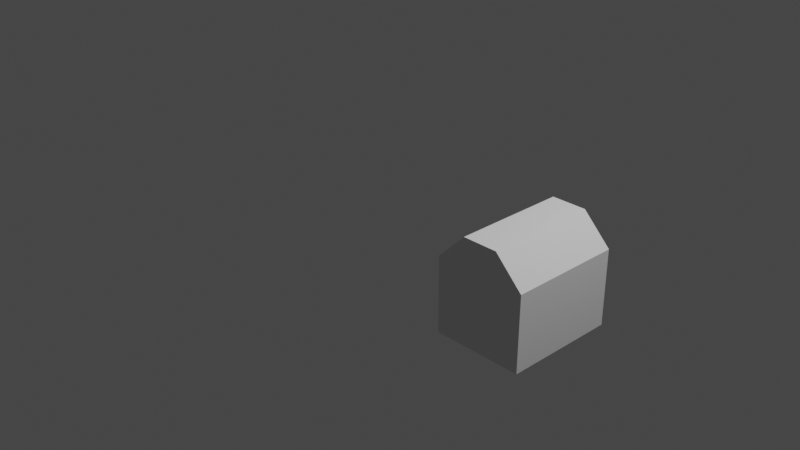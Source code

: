 # Source: SegundaEntrega.blend  (saved by Blender 3.4.6; exported with 4.5.12 LTS)
import bpy
from mathutils import Matrix  # noqa: F401  (used for matrix-valued properties, if any)

bpy.ops.wm.read_factory_settings(use_empty=True)
scene = bpy.context.scene
scene.name = 'Scene'

# ---- collections
col_collection = bpy.data.collections.new('Collection'); scene.collection.children.link(col_collection)

# ---- world
world_world = bpy.data.worlds.new('World'); scene.world = world_world
world_world.use_nodes = True; world_world.node_tree.nodes.clear()
_N = world_world.node_tree.nodes; _L = world_world.node_tree.links
n0 = _N.new('ShaderNodeOutputWorld'); n0.name = 'World Output'; n0.location = (300, 300)
n1 = _N.new('ShaderNodeBackground'); n1.name = 'Background'; n1.location = (10, 300)
n1.inputs[0].default_value = (0.05088, 0.05088, 0.05088, 1.0)
_L.new(n1.outputs[0], n0.inputs[0])
n0.is_active_output = True
world_world.color = (0.05088, 0.05088, 0.05088)
world_world.use_sun_shadow = False
world_world.sun_shadow_jitter_overblur = 0.0

# ---- cameras
cam_camera = bpy.data.cameras.new('Camera')
cam_camera.clip_end = 100.0
cam_camera.ortho_scale = 7.314

# ---- lights
light_light = bpy.data.lights.new('Light', 'POINT')
light_light.transmission_factor = 0.0
light_light.energy = 1000.0
light_light.shadow_soft_size = 0.1
light_light.shadow_maximum_resolution = 0.006
light_light.use_absolute_resolution = True

# ---- meshes
me_cylinder = bpy.data.meshes.new('Cylinder')
me_cylinder.from_pydata([(5.942, -0.8085, -1.0), (5.942, -0.8085, 1.0), (6.53, -0.9995, -1.0), (6.53, -0.9995, 1.0), (6.851, -1.628, -1.0), (6.851, -1.628, 1.0), (6.431, -2.889, -1.0), (6.431, -2.889, 1.0), (4.906, -2.395, -1.0), (4.906, -2.395, 1.0), (5.312, -1.128, -1.0), (5.312, -1.128, 1.0)], [], [(0, 1, 3, 2), (2, 3, 5, 4), (2, 4, 6, 8, 10, 0), (1, 11, 9, 7, 5, 3), (4, 5, 7, 6), (8, 9, 11, 10), (10, 11, 1, 0)])
_uv = me_cylinder.uv_layers.new(name='UVMap')
_uv.uv.foreach_set('vector', [1.0, 0.5, 1.0, 1.0, 0.9, 1.0, 0.9, 0.5, 0.9, 0.5, 0.9, 1.0, 0.8, 1.0, 0.8, 0.5, 0.8911, 0.4442, 0.9783, 0.3242, 0.9783, 0.1758, 0.5217, 0.3242, 0.6089, 0.4442, 0.75, 0.49, 0.25, 0.49, 0.1089, 0.4442, 0.02175, 0.3242, 0.4783, 0.1758, 0.4783, 0.3242, 0.3911, 0.4442, 0.8, 0.5, 0.8, 1.0, 0.7, 1.0, 0.7, 0.5, 0.2, 0.5, 0.2, 1.0, 0.1, 1.0, 0.1, 0.5, 0.1, 0.5, 0.1, 1.0, -7.451e-08, 1.0, -7.451e-08, 0.5])
me_cylinder.update()
me_cylinder_001 = bpy.data.meshes.new('Cylinder.001')
me_cylinder_001.from_pydata([(3.775, 0.0, 1.0), (3.775, 1.0, -1.995), (3.775, 1.0, 1.0), (4.482, 0.7071, -1.995), (4.482, 0.7071, 1.0), (4.775, 0.0, -1.995), (4.775, 0.0, 1.0), (4.482, -0.7071, -1.995), (4.482, -0.7071, 1.0), (3.775, -1.0, -1.995), (3.775, -1.0, 1.0), (3.068, -0.7071, -1.995), (3.068, -0.7071, 1.0), (2.775, 0.0, -1.995), (2.775, 0.0, 1.0), (3.068, 0.7071, -1.995), (3.068, 0.7071, 1.0), (6.024, -3.774e-06, 1.707), (5.794, 0.3972, 1.707), (5.335, 0.3972, 1.707), (5.106, -3.774e-06, 1.707), (5.335, -0.3972, 1.707), (5.794, -0.3972, 1.707), (4.877, -3.88e-06, 0.9123), (4.762, 0.3972, 0.9918), (4.533, 0.3972, 1.151), (4.418, -3.785e-06, 1.23), (4.533, -0.3972, 1.151), (4.762, -0.3972, 0.9918), (2.583, -3.88e-06, 0.9123), (2.698, 0.3972, 0.9918), (2.927, 0.3972, 1.151), (3.042, -3.785e-06, 1.23), (2.927, -0.3972, 1.151), (2.698, -0.3972, 0.9918), (1.437, -3.774e-06, 1.707), (1.666, 0.3972, 1.707), (2.125, 0.3972, 1.707), (2.354, -3.774e-06, 1.707), (2.125, -0.3972, 1.707), (1.666, -0.3972, 1.707), (2.583, -3.691e-06, 2.501), (2.698, 0.3972, 2.422), (2.927, 0.3972, 2.263), (3.042, -3.691e-06, 2.183), (2.927, -0.3972, 2.263), (2.698, -0.3972, 2.422), (4.877, -3.691e-06, 2.501), (4.762, 0.3972, 2.422), (4.533, 0.3972, 2.263), (4.418, -3.691e-06, 2.183), (4.533, -0.3972, 2.263), (4.762, -0.3972, 2.422), (0.1603, 0.5372, 0.3632), (-0.1123, 0.9304, 0.3651), (-0.4847, 1.074, 0.3676), (-0.8571, 0.9304, 0.3701), (-1.13, 0.5372, 0.372), (0.1534, 0.2686, 0.2022), (-0.1242, 0.4652, 0.08622), (-0.4984, 0.5372, 0.0456), (-0.8689, 0.4652, 0.09127), (-1.137, 0.2686, 0.211), (0.1534, -0.2686, 0.2022), (-0.1242, -0.4652, 0.08622), (-0.4984, -0.5372, 0.0456), (-0.8689, -0.4652, 0.09127), (-1.137, -0.2686, 0.211), (0.1603, -0.5372, 0.3632), (-0.1123, -0.9304, 0.3651), (-0.4847, -1.074, 0.3676), (-0.8571, -0.9304, 0.3701), (-1.13, -0.5372, 0.372), (0.1671, -0.2686, 0.5242), (-0.1005, -0.4652, 0.644), (-0.4711, -0.5372, 0.6896), (-0.8453, -0.4652, 0.649), (-1.123, -0.2686, 0.533), (0.1671, 0.2686, 0.5242), (-0.1005, 0.4652, 0.644), (-0.4711, 0.5372, 0.6896), (-0.8453, 0.4652, 0.649), (-1.123, 0.2686, 0.533), (-1.229, -3.988e-07, 0.3727), (8.843, 0.5372, 0.3546), (8.57, 0.9304, 0.3564), (8.198, 1.074, 0.359), (7.826, 0.9304, 0.3615), (7.553, 0.5372, 0.3633), (8.836, 0.2686, 0.1936), (8.558, 0.4652, 0.07757), (8.184, 0.5372, 0.03695), (7.814, 0.4652, 0.08262), (7.546, 0.2686, 0.2023), (8.836, -0.2686, 0.1936), (8.558, -0.4652, 0.07757), (8.184, -0.5372, 0.03695), (7.814, -0.4652, 0.08262), (7.546, -0.2686, 0.2023), (8.843, -0.5372, 0.3546), (8.57, -0.9304, 0.3564), (8.198, -1.074, 0.359), (7.826, -0.9304, 0.3615), (7.553, -0.5372, 0.3633), (8.943, -1.038e-07, 0.3539), (8.85, -0.2686, 0.5156), (8.582, -0.4652, 0.6353), (8.212, -0.5372, 0.681), (7.837, -0.4652, 0.6404), (7.56, -0.2686, 0.5243), (8.85, 0.2686, 0.5156), (8.582, 0.4652, 0.6353), (8.212, 0.5372, 0.681), (7.837, 0.4652, 0.6404), (7.56, 0.2686, 0.5243), (3.775, -5.413e-09, -3.884), (3.775, 1.363, -1.995), (7.427, 0.964, -1.995), (8.94, -5.413e-09, -1.995), (7.427, -0.964, -1.995), (3.775, -1.363, -1.995), (0.1232, -0.964, -1.995), (-1.389, -5.413e-09, -1.995), (0.1232, 0.964, -1.995), (0.9914, -0.482, -2.501), (0.9914, 0.482, -2.501), (6.559, -0.482, -2.501), (6.559, 0.482, -2.501), (3.775, 0.6816, -2.501), (7.712, -5.413e-09, -2.501), (3.775, -0.6816, -2.501), (-0.1617, -5.413e-09, -2.501), (1.046, -0.723, -2.315), (1.046, 0.723, -2.315), (6.504, -0.723, -2.315), (6.504, 0.723, -2.315), (2.873, -7.105e-09, -3.412), (4.678, -7.105e-09, -3.412), (3.137, -0.2299, -3.412), (3.137, 0.2299, -3.412), (1.545, -7.631e-09, -3.141), (4.413, 0.2299, -3.412), (4.413, -0.2299, -3.412), (6.005, -7.631e-09, -3.141), (24.79, 2.09e-06, -2.367), (22.84, 7.47e-07, -3.421), (23.59, 2.362e-07, -2.743), (25.81, 1.782e-06, -1.934), (28.65, 1.64e-06, -1.213), (29.39, 1.526e-06, -0.6228), (29.78, 1.55e-06, -0.693), (29.76, 1.392e-06, -0.2224), (28.58, 1.444e-06, -0.377), (28.88, 1.47e-06, -0.4542), (28.16, 1.557e-06, -0.7141), (27.14, 1.623e-06, -1.147), (25.77, 1.654e-06, -1.238), (24.47, 1.654e-06, -1.12), (23.63, 1.604e-06, -0.8545), (20.89, 7.132e-07, -2.367), (22.09, 2.451e-06, -2.743), (19.87, 1.223e-06, -1.934), (16.95, 1.429e-06, -1.213), (16.29, 1.684e-06, -0.6228), (15.9, 1.695e-06, -0.693), (15.92, 1.851e-06, -0.2224), (17.1, 1.696e-06, -0.377), (16.8, 1.696e-06, -0.4542), (17.52, 1.546e-06, -0.7141), (18.54, 1.391e-06, -1.147), (19.91, 1.241e-06, -1.238), (21.21, 1.127e-06, -1.12), (22.05, 1.103e-06, -0.8545), (4.426, 2.671e-06, -3.452), (3.799, -1.38e-06, -3.862), (9.455, 2.129e-06, -1.836), (8.968, 2.246e-06, -2.186), (8.337, 2.329e-06, -2.432), (7.363, 2.429e-06, -2.73), (5.558, 2.573e-06, -3.16), (10.05, 2.193e-06, -2.027), (10.45, 2.011e-06, -1.487), (10.4, 1.787e-06, -0.8189), (9.073, 1.891e-06, -1.129), (8.118, 2.034e-06, -1.554), (8.571, 2.068e-06, -1.655), (7.974, 2.157e-06, -1.922), (7.043, 2.233e-06, -2.146), (6.076, 2.247e-06, -2.189), (5.252, 2.202e-06, -2.056), (4.524, 2.06e-06, -1.631), (3.173, 1.022e-06, -3.452), (-1.856, 2.005e-06, -1.836), (-1.369, 1.845e-06, -2.186), (-0.7386, 1.707e-06, -2.432), (0.2357, 1.522e-06, -2.73), (2.041, 1.22e-06, -3.16), (-2.453, 1.993e-06, -2.027), (-2.847, 2.209e-06, -1.487), (-2.799, 2.429e-06, -0.8189), (-1.474, 2.209e-06, -1.129), (-0.5189, 1.983e-06, -1.554), (-0.9727, 1.989e-06, -1.655), (-0.3756, 1.847e-06, -1.922), (0.5557, 1.69e-06, -2.146), (1.523, 1.591e-06, -2.189), (2.347, 1.564e-06, -2.056), (3.075, 1.643e-06, -1.631)], [(174, 173), (176, 175), (177, 176), (178, 177), (179, 178), (173, 179), (175, 180), (180, 181), (181, 182), (182, 183), (183, 184), (184, 185), (185, 186), (186, 187), (187, 188), (188, 189), (189, 190), (193, 192), (194, 193), (195, 194), (196, 195), (191, 196), (192, 197), (197, 198), (198, 199), (199, 200), (200, 201), (201, 202), (202, 203), (203, 204), (204, 205), (205, 206), (206, 207), (174, 191)], [(15, 1, 116, 123), (0, 4, 2), (1, 2, 4, 3), (11, 13, 122, 121), (0, 6, 4), (3, 4, 6, 5), (3, 5, 118, 117), (0, 8, 6), (5, 6, 8, 7), (1, 3, 117, 116), (0, 10, 8), (7, 8, 10, 9), (9, 11, 121, 120), (0, 12, 10), (9, 10, 12, 11), (7, 9, 120, 119), (0, 14, 12), (11, 12, 14, 13), (13, 15, 123, 122), (0, 16, 14), (13, 14, 16, 15), (5, 7, 119, 118), (0, 2, 16), (15, 16, 2, 1), (17, 23, 24, 18), (18, 24, 25, 19), (19, 25, 26, 20), (20, 26, 27, 21), (21, 27, 28, 22), (22, 28, 23, 17), (23, 29, 30, 24), (24, 30, 31, 25), (25, 31, 32, 26), (26, 32, 33, 27), (27, 33, 34, 28), (28, 34, 29, 23), (29, 35, 36, 30), (30, 36, 37, 31), (31, 37, 38, 32), (32, 38, 39, 33), (33, 39, 40, 34), (34, 40, 35, 29), (35, 41, 42, 36), (36, 42, 43, 37), (37, 43, 44, 38), (38, 44, 45, 39), (39, 45, 46, 40), (40, 46, 41, 35), (41, 47, 48, 42), (42, 48, 49, 43), (43, 49, 50, 44), (44, 50, 51, 45), (45, 51, 52, 46), (46, 52, 47, 41), (47, 17, 18, 48), (48, 18, 19, 49), (49, 19, 20, 50), (50, 20, 21, 51), (51, 21, 22, 52), (52, 22, 17, 47), (57, 56, 61, 62), (55, 54, 59, 60), (83, 57, 62), (56, 55, 60, 61), (54, 53, 58, 59), (83, 62, 67), (61, 60, 65, 66), (59, 58, 63, 64), (62, 61, 66, 67), (60, 59, 64, 65), (83, 67, 72), (66, 65, 70, 71), (64, 63, 68, 69), (67, 66, 71, 72), (65, 64, 69, 70), (83, 72, 77), (71, 70, 75, 76), (69, 68, 73, 74), (72, 71, 76, 77), (70, 69, 74, 75), (76, 75, 80, 81), (74, 73, 78, 79), (77, 76, 81, 82), (75, 74, 79, 80), (83, 77, 82), (79, 78, 53, 54), (82, 81, 56, 57), (80, 79, 54, 55), (83, 82, 57), (81, 80, 55, 56), (88, 87, 92, 93), (86, 85, 90, 91), (84, 104, 89), (87, 86, 91, 92), (85, 84, 89, 90), (92, 91, 96, 97), (90, 89, 94, 95), (93, 92, 97, 98), (91, 90, 95, 96), (89, 104, 94), (97, 96, 101, 102), (95, 94, 99, 100), (98, 97, 102, 103), (96, 95, 100, 101), (94, 104, 99), (102, 101, 107, 108), (100, 99, 105, 106), (103, 102, 108, 109), (101, 100, 106, 107), (99, 104, 105), (108, 107, 112, 113), (106, 105, 110, 111), (109, 108, 113, 114), (107, 106, 111, 112), (105, 104, 110), (111, 110, 84, 85), (114, 113, 87, 88), (112, 111, 85, 86), (110, 104, 84), (113, 112, 86, 87), (73, 68, 103, 109), (63, 98, 103, 68), (58, 93, 98, 63), (93, 58, 53, 88), (114, 78, 53, 88), (109, 73, 78, 114), (128, 116, 117, 135), (129, 135, 117, 118), (129, 118, 119, 134), (130, 134, 119, 120), (130, 120, 121, 132), (131, 132, 121, 122), (131, 122, 123, 133), (128, 133, 123, 116), (125, 133, 128), (131, 133, 125), (124, 132, 131), (130, 132, 124), (126, 134, 130), (129, 134, 126), (127, 135, 129), (128, 135, 127), (138, 124, 131, 140), (139, 140, 131, 125), (142, 143, 129, 126), (141, 127, 129, 143), (115, 130, 124, 138), (115, 142, 126, 130), (115, 128, 127, 141), (115, 139, 125, 128), (136, 140, 139), (138, 140, 136), (141, 143, 137), (137, 143, 142), (115, 137, 142), (115, 141, 137), (115, 138, 136), (115, 136, 139), (144, 146, 145, 160, 159, 161, 162, 163, 164, 165, 166, 167, 168, 169, 170, 171, 172, 158, 157, 156, 155, 154, 153, 152, 151, 150, 149, 148, 147)])
_uv = me_cylinder_001.uv_layers.new(name='UVMap')
_uv.uv.foreach_set('vector', [0.125, 0.5, 0.0, 0.5, 0.0, 0.5, 0.125, 0.5, 0.25, 0.25, 0.4197, 0.4197, 0.25, 0.49, 1.0, 0.5, 1.0, 1.0, 0.875, 1.0, 0.875, 0.5, 0.375, 0.5, 0.25, 0.5, 0.25, 0.5, 0.375, 0.5, 0.25, 0.25, 0.49, 0.25, 0.4197, 0.4197, 0.875, 0.5, 0.875, 1.0, 0.75, 1.0, 0.75, 0.5, 0.875, 0.5, 0.75, 0.5, 0.75, 0.5, 0.875, 0.5, 0.25, 0.25, 0.4197, 0.08029, 0.49, 0.25, 0.75, 0.5, 0.75, 1.0, 0.625, 1.0, 0.625, 0.5, 1.0, 0.5, 0.875, 0.5, 0.875, 0.5, 1.0, 0.5, 0.25, 0.25, 0.25, 0.01, 0.4197, 0.08029, 0.625, 0.5, 0.625, 1.0, 0.5, 1.0, 0.5, 0.5, 0.5, 0.5, 0.375, 0.5, 0.375, 0.5, 0.5, 0.5, 0.25, 0.25, 0.08029, 0.08029, 0.25, 0.01, 0.5, 0.5, 0.5, 1.0, 0.375, 1.0, 0.375, 0.5, 0.625, 0.5, 0.5, 0.5, 0.5, 0.5, 0.625, 0.5, 0.25, 0.25, 0.01, 0.25, 0.08029, 0.08029, 0.375, 0.5, 0.375, 1.0, 0.25, 1.0, 0.25, 0.5, 0.25, 0.5, 0.125, 0.5, 0.125, 0.5, 0.25, 0.5, 0.25, 0.25, 0.08029, 0.4197, 0.01, 0.25, 0.25, 0.5, 0.25, 1.0, 0.125, 1.0, 0.125, 0.5, 0.75, 0.5, 0.625, 0.5, 0.625, 0.5, 0.75, 0.5, 0.25, 0.25, 0.25, 0.49, 0.08029, 0.4197, 0.125, 0.5, 0.125, 1.0, 0.0, 1.0, 0.0, 0.5, 0.5, 0.5, 0.6667, 0.5, 0.6667, 0.6667, 0.5, 0.6667, 0.5, 0.6667, 0.6667, 0.6667, 0.6667, 0.8333, 0.5, 0.8333, 0.5, 0.8333, 0.6667, 0.8333, 0.6667, 1.0, 0.5, 1.0, 0.5, -1.11e-16, 0.6667, -1.11e-16, 0.6667, 0.1667, 0.5, 0.1667, 0.5, 0.1667, 0.6667, 0.1667, 0.6667, 0.3333, 0.5, 0.3333, 0.5, 0.3333, 0.6667, 0.3333, 0.6667, 0.5, 0.5, 0.5, 0.6667, 0.5, 0.8333, 0.5, 0.8333, 0.6667, 0.6667, 0.6667, 0.6667, 0.6667, 0.8333, 0.6667, 0.8333, 0.8333, 0.6667, 0.8333, 0.6667, 0.8333, 0.8333, 0.8333, 0.8333, 1.0, 0.6667, 1.0, 0.6667, -1.11e-16, 0.8333, -1.11e-16, 0.8333, 0.1667, 0.6667, 0.1667, 0.6667, 0.1667, 0.8333, 0.1667, 0.8333, 0.3333, 0.6667, 0.3333, 0.6667, 0.3333, 0.8333, 0.3333, 0.8333, 0.5, 0.6667, 0.5, 0.8333, 0.5, 1.0, 0.5, 1.0, 0.6667, 0.8333, 0.6667, 0.8333, 0.6667, 1.0, 0.6667, 1.0, 0.8333, 0.8333, 0.8333, 0.8333, 0.8333, 1.0, 0.8333, 1.0, 1.0, 0.8333, 1.0, 0.8333, -1.11e-16, 1.0, -1.11e-16, 1.0, 0.1667, 0.8333, 0.1667, 0.8333, 0.1667, 1.0, 0.1667, 1.0, 0.3333, 0.8333, 0.3333, 0.8333, 0.3333, 1.0, 0.3333, 1.0, 0.5, 0.8333, 0.5, -1.11e-16, 0.5, 0.1667, 0.5, 0.1667, 0.6667, -1.11e-16, 0.6667, -1.11e-16, 0.6667, 0.1667, 0.6667, 0.1667, 0.8333, -1.11e-16, 0.8333, -1.11e-16, 0.8333, 0.1667, 0.8333, 0.1667, 1.0, -1.11e-16, 1.0, -1.11e-16, -1.11e-16, 0.1667, -1.11e-16, 0.1667, 0.1667, -1.11e-16, 0.1667, -1.11e-16, 0.1667, 0.1667, 0.1667, 0.1667, 0.3333, -1.11e-16, 0.3333, -1.11e-16, 0.3333, 0.1667, 0.3333, 0.1667, 0.5, -1.11e-16, 0.5, 0.1667, 0.5, 0.3333, 0.5, 0.3333, 0.6667, 0.1667, 0.6667, 0.1667, 0.6667, 0.3333, 0.6667, 0.3333, 0.8333, 0.1667, 0.8333, 0.1667, 0.8333, 0.3333, 0.8333, 0.3333, 1.0, 0.1667, 1.0, 0.1667, -1.11e-16, 0.3333, -1.11e-16, 0.3333, 0.1667, 0.1667, 0.1667, 0.1667, 0.1667, 0.3333, 0.1667, 0.3333, 0.3333, 0.1667, 0.3333, 0.1667, 0.3333, 0.3333, 0.3333, 0.3333, 0.5, 0.1667, 0.5, 0.3333, 0.5, 0.5, 0.5, 0.5, 0.6667, 0.3333, 0.6667, 0.3333, 0.6667, 0.5, 0.6667, 0.5, 0.8333, 0.3333, 0.8333, 0.3333, 0.8333, 0.5, 0.8333, 0.5, 1.0, 0.3333, 1.0, 0.3333, -1.11e-16, 0.5, -1.11e-16, 0.5, 0.1667, 0.3333, 0.1667, 0.3333, 0.1667, 0.5, 0.1667, 0.5, 0.3333, 0.3333, 0.3333, 0.3333, 0.3333, 0.5, 0.3333, 0.5, 0.5, 0.3333, 0.5, 0.6667, 0.1667, 0.6667, 0.3333, 0.5, 0.3333, 0.5, 0.1667, 0.6667, 0.5, 0.6667, 0.6667, 0.5, 0.6667, 0.5, 0.5, 0.5833, 0.0, 0.6667, 0.1667, 0.5, 0.1667, 0.6667, 0.3333, 0.6667, 0.5, 0.5, 0.5, 0.5, 0.3333, 0.6667, 0.6667, 0.6667, 0.8333, 0.5, 0.8333, 0.5, 0.6667, 0.4167, 0.0, 0.5, 0.1667, 0.3333, 0.1667, 0.5, 0.3333, 0.5, 0.5, 0.3333, 0.5, 0.3333, 0.3333, 0.5, 0.6667, 0.5, 0.8333, 0.3333, 0.8333, 0.3333, 0.6667, 0.5, 0.1667, 0.5, 0.3333, 0.3333, 0.3333, 0.3333, 0.1667, 0.5, 0.5, 0.5, 0.6667, 0.3333, 0.6667, 0.3333, 0.5, 0.25, 0.0, 0.3333, 0.1667, 0.1667, 0.1667, 0.3333, 0.3333, 0.3333, 0.5, 0.1667, 0.5, 0.1667, 0.3333, 0.3333, 0.6667, 0.3333, 0.8333, 0.1667, 0.8333, 0.1667, 0.6667, 0.3333, 0.1667, 0.3333, 0.3333, 0.1667, 0.3333, 0.1667, 0.1667, 0.3333, 0.5, 0.3333, 0.6667, 0.1667, 0.6667, 0.1667, 0.5, 0.08333, 0.0, 0.1667, 0.1667, 0.0, 0.1667, 0.1667, 0.3333, 0.1667, 0.5, 0.0, 0.5, 0.0, 0.3333, 0.1667, 0.6667, 0.1667, 0.8333, 0.0, 0.8333, 0.0, 0.6667, 0.1667, 0.1667, 0.1667, 0.3333, 0.0, 0.3333, 0.0, 0.1667, 0.1667, 0.5, 0.1667, 0.6667, 0.0, 0.6667, 0.0, 0.5, 1.0, 0.3333, 1.0, 0.5, 0.8333, 0.5, 0.8333, 0.3333, 1.0, 0.6667, 1.0, 0.8333, 0.8333, 0.8333, 0.8333, 0.6667, 1.0, 0.1667, 1.0, 0.3333, 0.8333, 0.3333, 0.8333, 0.1667, 1.0, 0.5, 1.0, 0.6667, 0.8333, 0.6667, 0.8333, 0.5, 0.9167, 0.0, 1.0, 0.1667, 0.8333, 0.1667, 0.8333, 0.6667, 0.8333, 0.8333, 0.6667, 0.8333, 0.6667, 0.6667, 0.8333, 0.1667, 0.8333, 0.3333, 0.6667, 0.3333, 0.6667, 0.1667, 0.8333, 0.5, 0.8333, 0.6667, 0.6667, 0.6667, 0.6667, 0.5, 0.75, 0.0, 0.8333, 0.1667, 0.6667, 0.1667, 0.8333, 0.3333, 0.8333, 0.5, 0.6667, 0.5, 0.6667, 0.3333, 0.6667, 0.1667, 0.6667, 0.3333, 0.5, 0.3333, 0.5, 0.1667, 0.6667, 0.5, 0.6667, 0.6667, 0.5, 0.6667, 0.5, 0.5, 0.6667, 0.8333, 0.5833, 1.0, 0.5, 0.8333, 0.6667, 0.3333, 0.6667, 0.5, 0.5, 0.5, 0.5, 0.3333, 0.6667, 0.6667, 0.6667, 0.8333, 0.5, 0.8333, 0.5, 0.6667, 0.5, 0.3333, 0.5, 0.5, 0.3333, 0.5, 0.3333, 0.3333, 0.5, 0.6667, 0.5, 0.8333, 0.3333, 0.8333, 0.3333, 0.6667, 0.5, 0.1667, 0.5, 0.3333, 0.3333, 0.3333, 0.3333, 0.1667, 0.5, 0.5, 0.5, 0.6667, 0.3333, 0.6667, 0.3333, 0.5, 0.5, 0.8333, 0.4167, 1.0, 0.3333, 0.8333, 0.3333, 0.3333, 0.3333, 0.5, 0.1667, 0.5, 0.1667, 0.3333, 0.3333, 0.6667, 0.3333, 0.8333, 0.1667, 0.8333, 0.1667, 0.6667, 0.3333, 0.1667, 0.3333, 0.3333, 0.1667, 0.3333, 0.1667, 0.1667, 0.3333, 0.5, 0.3333, 0.6667, 0.1667, 0.6667, 0.1667, 0.5, 0.3333, 0.8333, 0.25, 1.0, 0.1667, 0.8333, 0.1667, 0.3333, 0.1667, 0.5, 0.0, 0.5, 0.0, 0.3333, 0.1667, 0.6667, 0.1667, 0.8333, 0.0, 0.8333, 0.0, 0.6667, 0.1667, 0.1667, 0.1667, 0.3333, 0.0, 0.3333, 0.0, 0.1667, 0.1667, 0.5, 0.1667, 0.6667, 0.0, 0.6667, 0.0, 0.5, 0.1667, 0.8333, 0.08333, 1.0, 0.0, 0.8333, 1.0, 0.3333, 1.0, 0.5, 0.8333, 0.5, 0.8333, 0.3333, 1.0, 0.6667, 1.0, 0.8333, 0.8333, 0.8333, 0.8333, 0.6667, 1.0, 0.1667, 1.0, 0.3333, 0.8333, 0.3333, 0.8333, 0.1667, 1.0, 0.5, 1.0, 0.6667, 0.8333, 0.6667, 0.8333, 0.5, 1.0, 0.8333, 0.9167, 1.0, 0.8333, 0.8333, 0.8333, 0.6667, 0.8333, 0.8333, 0.6667, 0.8333, 0.6667, 0.6667, 0.8333, 0.1667, 0.8333, 0.3333, 0.6667, 0.3333, 0.6667, 0.1667, 0.8333, 0.5, 0.8333, 0.6667, 0.6667, 0.6667, 0.6667, 0.5, 0.8333, 0.8333, 0.75, 1.0, 0.6667, 0.8333, 0.8333, 0.3333, 0.8333, 0.5, 0.6667, 0.5, 0.6667, 0.3333, 0.0, 0.8333, 0.1667, 0.8333, 0.1667, 0.1667, 0.0, 0.1667, 0.0, 0.0, 0.0, 0.0, 0.0, 0.0, 0.0, 0.0, 0.0, 0.0, 0.0, 0.0, 0.0, 0.0, 0.0, 0.0, 0.0, 0.0, 0.0, 0.0, 0.0, 0.0, 0.0, 0.0, 0.0, 0.0, 0.0, 0.0, 0.0, 0.0, 0.0, 0.0, 0.0, 0.0, 0.0, 0.0, 0.0, 0.0, 0.0, 0.0, 0.75, 0.37, 0.75, 0.49, 0.9197, 0.4197, 0.8773, 0.3773, 0.87, 0.25, 0.8773, 0.3773, 0.9197, 0.4197, 0.99, 0.25, 0.87, 0.25, 0.99, 0.25, 0.9197, 0.08029, 0.8773, 0.1227, 0.75, 0.13, 0.8773, 0.1227, 0.9197, 0.08029, 0.75, 0.01, 0.75, 0.13, 0.75, 0.01, 0.5803, 0.08029, 0.6227, 0.1227, 0.63, 0.25, 0.6227, 0.1227, 0.5803, 0.08029, 0.51, 0.25, 0.63, 0.25, 0.51, 0.25, 0.5803, 0.4197, 0.6227, 0.3773, 0.75, 0.37, 0.6227, 0.3773, 0.5803, 0.4197, 0.75, 0.49, 0.6651, 0.3349, 0.6227, 0.3773, 0.75, 0.37, 0.63, 0.25, 0.6227, 0.3773, 0.6651, 0.3349, 0.6651, 0.1651, 0.6227, 0.1227, 0.63, 0.25, 0.75, 0.13, 0.6227, 0.1227, 0.6651, 0.1651, 0.8349, 0.1651, 0.8773, 0.1227, 0.75, 0.13, 0.87, 0.25, 0.8773, 0.1227, 0.8349, 0.1651, 0.8349, 0.3349, 0.8773, 0.3773, 0.87, 0.25, 0.75, 0.37, 0.8773, 0.3773, 0.8349, 0.3349, 0.7076, 0.2076, 0.6651, 0.1651, 0.63, 0.25, 0.66, 0.25, 0.7076, 0.2924, 0.66, 0.25, 0.63, 0.25, 0.6651, 0.3349, 0.7924, 0.2076, 0.84, 0.25, 0.87, 0.25, 0.8349, 0.1651, 0.7924, 0.2924, 0.8349, 0.3349, 0.87, 0.25, 0.84, 0.25, 0.75, 0.25, 0.75, 0.13, 0.6651, 0.1651, 0.7076, 0.2076, 0.75, 0.25, 0.7924, 0.2076, 0.8349, 0.1651, 0.75, 0.13, 0.75, 0.25, 0.75, 0.37, 0.8349, 0.3349, 0.7924, 0.2924, 0.75, 0.25, 0.7076, 0.2924, 0.6651, 0.3349, 0.75, 0.37, 0.69, 0.25, 0.66, 0.25, 0.7076, 0.2924, 0.7076, 0.2076, 0.66, 0.25, 0.69, 0.25, 0.7924, 0.2924, 0.84, 0.25, 0.81, 0.25, 0.81, 0.25, 0.84, 0.25, 0.7924, 0.2076, 0.75, 0.25, 0.81, 0.25, 0.7924, 0.2076, 0.75, 0.25, 0.7924, 0.2924, 0.81, 0.25, 0.75, 0.25, 0.7076, 0.2076, 0.69, 0.25, 0.75, 0.25, 0.69, 0.25, 0.7076, 0.2924, 0.0, 0.0, 0.0, 0.0, 0.0, 0.0, 0.0, 0.0, 0.0, 0.0, 0.0, 0.0, 0.0, 0.0, 0.0, 0.0, 0.0, 0.0, 0.0, 0.0, 0.0, 0.0, 0.0, 0.0, 0.0, 0.0, 0.0, 0.0, 0.0, 0.0, 0.0, 0.0, 0.0, 0.0, 0.0, 0.0, 0.0, 0.0, 0.0, 0.0, 0.0, 0.0, 0.0, 0.0, 0.0, 0.0, 0.0, 0.0, 0.0, 0.0, 0.0, 0.0, 0.0, 0.0, 0.0, 0.0, 0.0, 0.0])
me_cylinder_001.update()

# ---- objects
ob_light = bpy.data.objects.new('Light', light_light)
ob_camera = bpy.data.objects.new('Camera', cam_camera)
ob_empty = bpy.data.objects.new('Empty', None)
ob_cylinder = bpy.data.objects.new('Cylinder', me_cylinder)
ob_empty_001 = bpy.data.objects.new('Empty.001', None)
ob_cylinder_001 = bpy.data.objects.new('Cylinder.001', me_cylinder_001)

# ---- transforms, parenting, visibility, modifiers, constraints
ob_light.location = (4.076, 1.005, 5.904)
ob_light.rotation_euler = (0.6503, 0.05522, 1.866)
ob_light.lock_rotations_4d = False
ob_light.empty_display_type = 'ARROWS'
ob_light.color = (0.0, 0.0, 0.0, 0.0)
ob_light.lineart.crease_threshold = 0.0
ob_camera.location = (7.359, -6.926, 4.958)
ob_camera.rotation_euler = (1.109, 0.0, 0.8149)
ob_camera.lock_rotations_4d = False
ob_camera.empty_display_type = 'ARROWS'
ob_camera.color = (0.0, 0.0, 0.0, 0.0)
ob_camera.display_type = 'WIRE'
ob_camera.lineart.crease_threshold = 0.0
ob_empty.location = (0.0, 0.0, 0.0)
ob_empty.rotation_euler = (1.571, -0.0, -0.0)
ob_empty.scale = (0.2779, 0.2779, 0.2779)
ob_empty.empty_display_type = 'IMAGE'
ob_empty.empty_display_size = 5.0
ob_cylinder.location = (-2.097, 1.418e-08, -0.1055)
ob_cylinder.rotation_euler = (1.571, -0.3172, -4.411e-08)
ob_cylinder.scale = (0.6043, 0.6043, 0.6043)
ob_empty_001.location = (12.44, 4.075e-09, -0.03033)
ob_empty_001.rotation_euler = (1.571, -0.0, -0.0)
ob_empty_001.scale = (0.2268, 0.2268, 0.2268)
ob_empty_001.empty_display_type = 'IMAGE'
ob_empty_001.empty_display_size = 10.4
ob_empty_001.empty_image_offset = (-0.2404, -0.7596)
ob_cylinder_001.location = (5.221, 0.02599, 0.07278)
ob_cylinder_001.scale = (0.2163, 0.2163, 0.5408)

# ---- collection membership
col_collection.objects.link(ob_light)
col_collection.objects.link(ob_camera)
col_collection.objects.link(ob_empty)
col_collection.objects.link(ob_cylinder)
col_collection.objects.link(ob_empty_001)
col_collection.objects.link(ob_cylinder_001)

# ---- scene / render settings (as saved in the file)
scene.camera = ob_camera
scene.frame_start = 1; scene.frame_end = 250; scene.frame_set(1)
scene.render.engine = 'BLENDER_EEVEE_NEXT'
scene.cycles.sampling_pattern = 'TABULATED_SOBOL'
scene.cycles.use_light_tree = False
scene.view_settings.view_transform = 'Filmic'
bpy.context.view_layer.update()

